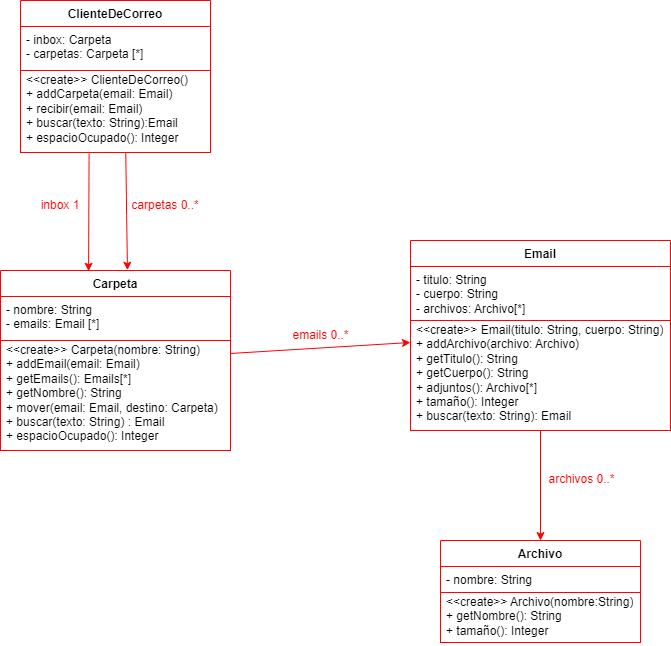

The diagram above was exported from draw.io. Its source (the exported page's mxGraphModel, read from the mxfile embedded in the PNG):
<mxGraphModel dx="1393" dy="763" grid="1" gridSize="10" guides="1" tooltips="1" connect="1" arrows="1" fold="1" page="1" pageScale="1" pageWidth="1600" pageHeight="900" math="0" shadow="0">
  <root>
    <mxCell id="0" />
    <mxCell id="1" parent="0" />
    <mxCell id="QcZZDG7RQaHXp27j-FKj-1" value="ClienteDeCorreo" style="swimlane;fontStyle=1;align=center;verticalAlign=top;childLayout=stackLayout;horizontal=1;startSize=26;horizontalStack=0;resizeParent=1;resizeParentMax=0;resizeLast=0;collapsible=1;marginBottom=0;whiteSpace=wrap;html=1;strokeColor=#FF0000;" parent="1" vertex="1">
      <mxGeometry x="390" y="120" width="190" height="152" as="geometry" />
    </mxCell>
    <mxCell id="QcZZDG7RQaHXp27j-FKj-2" value="- inbox: Carpeta&lt;div&gt;- carpetas: Carpeta [*]&lt;/div&gt;" style="text;strokeColor=#FF0000;fillColor=default;align=left;verticalAlign=top;spacingLeft=4;spacingRight=4;overflow=hidden;rotatable=0;points=[[0,0.5],[1,0.5]];portConstraint=eastwest;whiteSpace=wrap;html=1;" parent="QcZZDG7RQaHXp27j-FKj-1" vertex="1">
      <mxGeometry y="26" width="190" height="44" as="geometry" />
    </mxCell>
    <mxCell id="QcZZDG7RQaHXp27j-FKj-4" value="&amp;lt;&amp;lt;create&amp;gt;&amp;gt; ClienteDeCorreo()&lt;div&gt;+ addCarpeta(email: Email)&lt;/div&gt;&lt;div&gt;+ recibir(email: Email)&lt;/div&gt;&lt;div&gt;+ buscar(texto: String):Email&lt;/div&gt;&lt;div&gt;+ espacioOcupado(): Integer&lt;/div&gt;" style="text;strokeColor=#FF0000;fillColor=default;align=left;verticalAlign=top;spacingLeft=4;spacingRight=4;overflow=hidden;rotatable=0;points=[[0,0.5],[1,0.5]];portConstraint=eastwest;whiteSpace=wrap;html=1;spacingBottom=0;spacingTop=-4;" parent="QcZZDG7RQaHXp27j-FKj-1" vertex="1">
      <mxGeometry y="70" width="190" height="82" as="geometry" />
    </mxCell>
    <mxCell id="QcZZDG7RQaHXp27j-FKj-5" value="Carpeta" style="swimlane;fontStyle=1;align=center;verticalAlign=top;childLayout=stackLayout;horizontal=1;startSize=26;horizontalStack=0;resizeParent=1;resizeParentMax=0;resizeLast=0;collapsible=1;marginBottom=0;whiteSpace=wrap;html=1;strokeColor=#FF0000;" parent="1" vertex="1">
      <mxGeometry x="370" y="390" width="230" height="180" as="geometry" />
    </mxCell>
    <mxCell id="QcZZDG7RQaHXp27j-FKj-6" value="- nombre: String&lt;div&gt;- emails: Email [*]&lt;/div&gt;" style="text;strokeColor=#FF0000;fillColor=default;align=left;verticalAlign=top;spacingLeft=4;spacingRight=4;overflow=hidden;rotatable=0;points=[[0,0.5],[1,0.5]];portConstraint=eastwest;whiteSpace=wrap;html=1;" parent="QcZZDG7RQaHXp27j-FKj-5" vertex="1">
      <mxGeometry y="26" width="230" height="44" as="geometry" />
    </mxCell>
    <mxCell id="QcZZDG7RQaHXp27j-FKj-8" value="&amp;lt;&amp;lt;create&amp;gt;&amp;gt; Carpeta(nombre: String)&lt;div&gt;+ addEmail(email: Email)&lt;/div&gt;&lt;div&gt;+ getEmails(): Emails[*]&lt;/div&gt;&lt;div&gt;+ getNombre(): String&lt;/div&gt;&lt;div&gt;+ mover(email: Email, destino: Carpeta)&lt;/div&gt;&lt;div&gt;+ buscar(texto: String) : Email&lt;/div&gt;&lt;div&gt;+ espacioOcupado(): Integer&lt;/div&gt;&lt;div&gt;&lt;br&gt;&lt;/div&gt;" style="text;strokeColor=#FF0000;fillColor=default;align=left;verticalAlign=top;spacingLeft=4;spacingRight=4;overflow=hidden;rotatable=0;points=[[0,0.5],[1,0.5]];portConstraint=eastwest;whiteSpace=wrap;html=1;spacingTop=-4;" parent="QcZZDG7RQaHXp27j-FKj-5" vertex="1">
      <mxGeometry y="70" width="230" height="110" as="geometry" />
    </mxCell>
    <mxCell id="QcZZDG7RQaHXp27j-FKj-29" style="edgeStyle=none;rounded=0;orthogonalLoop=1;jettySize=auto;html=1;strokeColor=#FF0000;fontColor=#FF0000;" parent="1" source="QcZZDG7RQaHXp27j-FKj-9" target="QcZZDG7RQaHXp27j-FKj-13" edge="1">
      <mxGeometry relative="1" as="geometry" />
    </mxCell>
    <mxCell id="QcZZDG7RQaHXp27j-FKj-30" value="archivos 0..*" style="edgeLabel;html=1;align=center;verticalAlign=middle;resizable=0;points=[];fontSize=12;labelBackgroundColor=none;fontColor=#FF0000;" parent="QcZZDG7RQaHXp27j-FKj-29" vertex="1" connectable="0">
      <mxGeometry x="-0.1278" y="-1" relative="1" as="geometry">
        <mxPoint x="41" as="offset" />
      </mxGeometry>
    </mxCell>
    <mxCell id="QcZZDG7RQaHXp27j-FKj-9" value="Email" style="swimlane;fontStyle=1;align=center;verticalAlign=top;childLayout=stackLayout;horizontal=1;startSize=26;horizontalStack=0;resizeParent=1;resizeParentMax=0;resizeLast=0;collapsible=1;marginBottom=0;whiteSpace=wrap;html=1;strokeColor=#FF0000;" parent="1" vertex="1">
      <mxGeometry x="780" y="360" width="260" height="190" as="geometry" />
    </mxCell>
    <mxCell id="QcZZDG7RQaHXp27j-FKj-10" value="- titulo: String&lt;div&gt;- cuerpo: String&lt;/div&gt;&lt;div&gt;- archivos: Archivo[*]&lt;/div&gt;" style="text;strokeColor=#FF0000;fillColor=default;align=left;verticalAlign=top;spacingLeft=4;spacingRight=4;overflow=hidden;rotatable=0;points=[[0,0.5],[1,0.5]];portConstraint=eastwest;whiteSpace=wrap;html=1;" parent="QcZZDG7RQaHXp27j-FKj-9" vertex="1">
      <mxGeometry y="26" width="260" height="54" as="geometry" />
    </mxCell>
    <mxCell id="QcZZDG7RQaHXp27j-FKj-12" value="&amp;lt;&amp;lt;create&amp;gt;&amp;gt; Email(titulo: String, cuerpo: String)&lt;div&gt;+ addArchivo(archivo: Archivo)&lt;/div&gt;&lt;div&gt;+ getTitulo(): String&lt;/div&gt;&lt;div&gt;+ getCuerpo(): String&lt;/div&gt;&lt;div&gt;+ adjuntos(): Archivo[*]&lt;/div&gt;&lt;div&gt;+ tamaño(): Integer&lt;/div&gt;&lt;div&gt;+ buscar(texto: String): Email&lt;/div&gt;" style="text;strokeColor=#FF0000;fillColor=default;align=left;verticalAlign=top;spacingLeft=4;spacingRight=4;overflow=hidden;rotatable=0;points=[[0,0.5],[1,0.5]];portConstraint=eastwest;whiteSpace=wrap;html=1;spacingTop=-4;" parent="QcZZDG7RQaHXp27j-FKj-9" vertex="1">
      <mxGeometry y="80" width="260" height="110" as="geometry" />
    </mxCell>
    <mxCell id="QcZZDG7RQaHXp27j-FKj-13" value="Archivo" style="swimlane;fontStyle=1;align=center;verticalAlign=top;childLayout=stackLayout;horizontal=1;startSize=26;horizontalStack=0;resizeParent=1;resizeParentMax=0;resizeLast=0;collapsible=1;marginBottom=0;whiteSpace=wrap;html=1;strokeColor=#FF0000;" parent="1" vertex="1">
      <mxGeometry x="810" y="660" width="200" height="102" as="geometry" />
    </mxCell>
    <mxCell id="QcZZDG7RQaHXp27j-FKj-14" value="- nombre: String" style="text;strokeColor=#FF0000;fillColor=default;align=left;verticalAlign=top;spacingLeft=4;spacingRight=4;overflow=hidden;rotatable=0;points=[[0,0.5],[1,0.5]];portConstraint=eastwest;whiteSpace=wrap;html=1;" parent="QcZZDG7RQaHXp27j-FKj-13" vertex="1">
      <mxGeometry y="26" width="200" height="26" as="geometry" />
    </mxCell>
    <mxCell id="QcZZDG7RQaHXp27j-FKj-16" value="&amp;lt;&amp;lt;create&amp;gt;&amp;gt; Archivo(nombre:String)&lt;div&gt;+ getNombre(): String&lt;/div&gt;&lt;div&gt;+ tamaño(): Integer&amp;nbsp;&lt;/div&gt;" style="text;strokeColor=#FF0000;fillColor=default;align=left;verticalAlign=top;spacingLeft=4;spacingRight=4;overflow=hidden;rotatable=0;points=[[0,0.5],[1,0.5]];portConstraint=eastwest;whiteSpace=wrap;html=1;spacingTop=-4;" parent="QcZZDG7RQaHXp27j-FKj-13" vertex="1">
      <mxGeometry y="52" width="200" height="50" as="geometry" />
    </mxCell>
    <mxCell id="QcZZDG7RQaHXp27j-FKj-20" value="carpetas 0..*" style="text;html=1;align=center;verticalAlign=middle;whiteSpace=wrap;rounded=0;fontSize=12;fontColor=#FF0000;" parent="1" vertex="1">
      <mxGeometry x="500" y="310" width="70" height="30" as="geometry" />
    </mxCell>
    <mxCell id="QcZZDG7RQaHXp27j-FKj-21" value="inbox 1" style="text;html=1;align=center;verticalAlign=middle;whiteSpace=wrap;rounded=0;fontSize=12;fontColor=#FF0000;" parent="1" vertex="1">
      <mxGeometry x="400" y="310" width="60" height="30" as="geometry" />
    </mxCell>
    <mxCell id="QcZZDG7RQaHXp27j-FKj-24" value="" style="endArrow=classic;html=1;rounded=0;curved=1;entryX=0.383;entryY=0.004;entryDx=0;entryDy=0;entryPerimeter=0;exitX=0.361;exitY=1.012;exitDx=0;exitDy=0;exitPerimeter=0;strokeColor=#FF0000;fontColor=#FF0000;" parent="1" source="QcZZDG7RQaHXp27j-FKj-4" target="QcZZDG7RQaHXp27j-FKj-5" edge="1">
      <mxGeometry width="50" height="50" relative="1" as="geometry">
        <mxPoint x="580" y="320" as="sourcePoint" />
        <mxPoint x="630" y="270" as="targetPoint" />
      </mxGeometry>
    </mxCell>
    <mxCell id="QcZZDG7RQaHXp27j-FKj-25" value="" style="endArrow=classic;html=1;rounded=0;curved=1;entryX=0.552;entryY=-0.002;entryDx=0;entryDy=0;entryPerimeter=0;exitX=0.554;exitY=1.008;exitDx=0;exitDy=0;exitPerimeter=0;strokeColor=#FF0000;fontColor=#FF0000;" parent="1" source="QcZZDG7RQaHXp27j-FKj-4" target="QcZZDG7RQaHXp27j-FKj-5" edge="1">
      <mxGeometry width="50" height="50" relative="1" as="geometry">
        <mxPoint x="580" y="320" as="sourcePoint" />
        <mxPoint x="630" y="270" as="targetPoint" />
      </mxGeometry>
    </mxCell>
    <mxCell id="QcZZDG7RQaHXp27j-FKj-27" style="edgeStyle=none;rounded=0;orthogonalLoop=1;jettySize=auto;html=1;strokeColor=#FF0000;fontColor=#FF0000;" parent="1" source="QcZZDG7RQaHXp27j-FKj-5" edge="1">
      <mxGeometry relative="1" as="geometry">
        <mxPoint x="780" y="462" as="targetPoint" />
      </mxGeometry>
    </mxCell>
    <mxCell id="QcZZDG7RQaHXp27j-FKj-31" value="emails 0..*" style="edgeLabel;html=1;align=center;verticalAlign=middle;resizable=0;points=[];rotation=0;fontSize=12;labelBackgroundColor=none;fontColor=#FF0000;" parent="QcZZDG7RQaHXp27j-FKj-27" vertex="1" connectable="0">
      <mxGeometry relative="1" as="geometry">
        <mxPoint y="-13" as="offset" />
      </mxGeometry>
    </mxCell>
  </root>
</mxGraphModel>